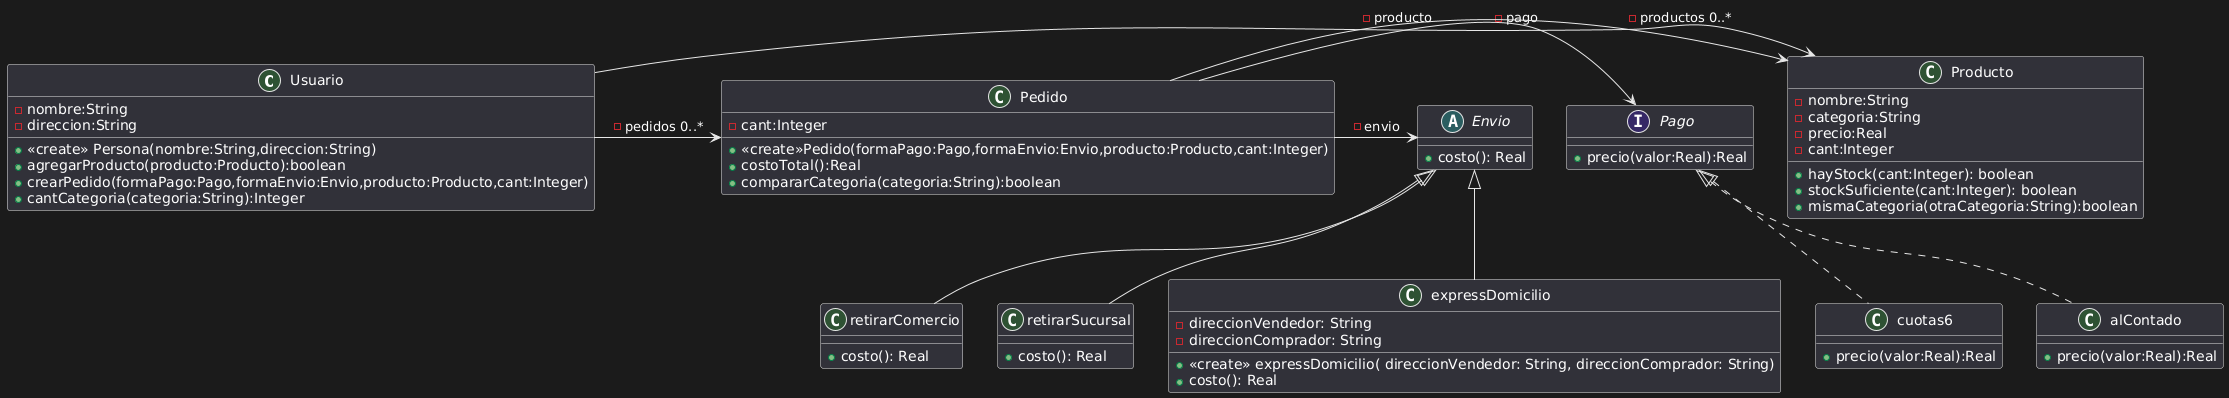

The diagram above was rendered by PlantUML. Its source (embedded in the PNG):
@startuml
class Usuario{
-nombre:String
-direccion:String
+<<create>> Persona(nombre:String,direccion:String)
+agregarProducto(producto:Producto):boolean
+crearPedido(formaPago:Pago,formaEnvio:Envio,producto:Producto,cant:Integer)
+cantCategoria(categoria:String):Integer
}
Usuario -> Pedido : -pedidos 0..*
Usuario -> Producto : -productos 0..*

abstract Envio{
+costo(): Real
}

interface Pago{
+precio(valor:Real):Real
}

class Pedido {
-cant:Integer
+<<create>>Pedido(formaPago:Pago,formaEnvio:Envio,producto:Producto,cant:Integer)
+costoTotal():Real
+compararCategoria(categoria:String):boolean
}
Pedido -> Pago : -pago
Pedido -> Envio : -envio
Pedido -> Producto : -producto

class Producto {
- nombre:String
- categoria:String
- precio:Real
- cant:Integer
+ hayStock(cant:Integer): boolean
+ stockSuficiente(cant:Integer): boolean
+ mismaCategoria(otraCategoria:String):boolean
}
class alContado implements Pago{
+precio(valor:Real):Real
}
class cuotas6 implements Pago{
+precio(valor:Real):Real
}
class retirarComercio extends Envio{
+costo(): Real
}
class retirarSucursal extends Envio{
+costo(): Real
}
class expressDomicilio extends Envio{
- direccionVendedor: String
- direccionComprador: String
+<<create>> expressDomicilio( direccionVendedor: String, direccionComprador: String)
+costo(): Real
}
@enduml